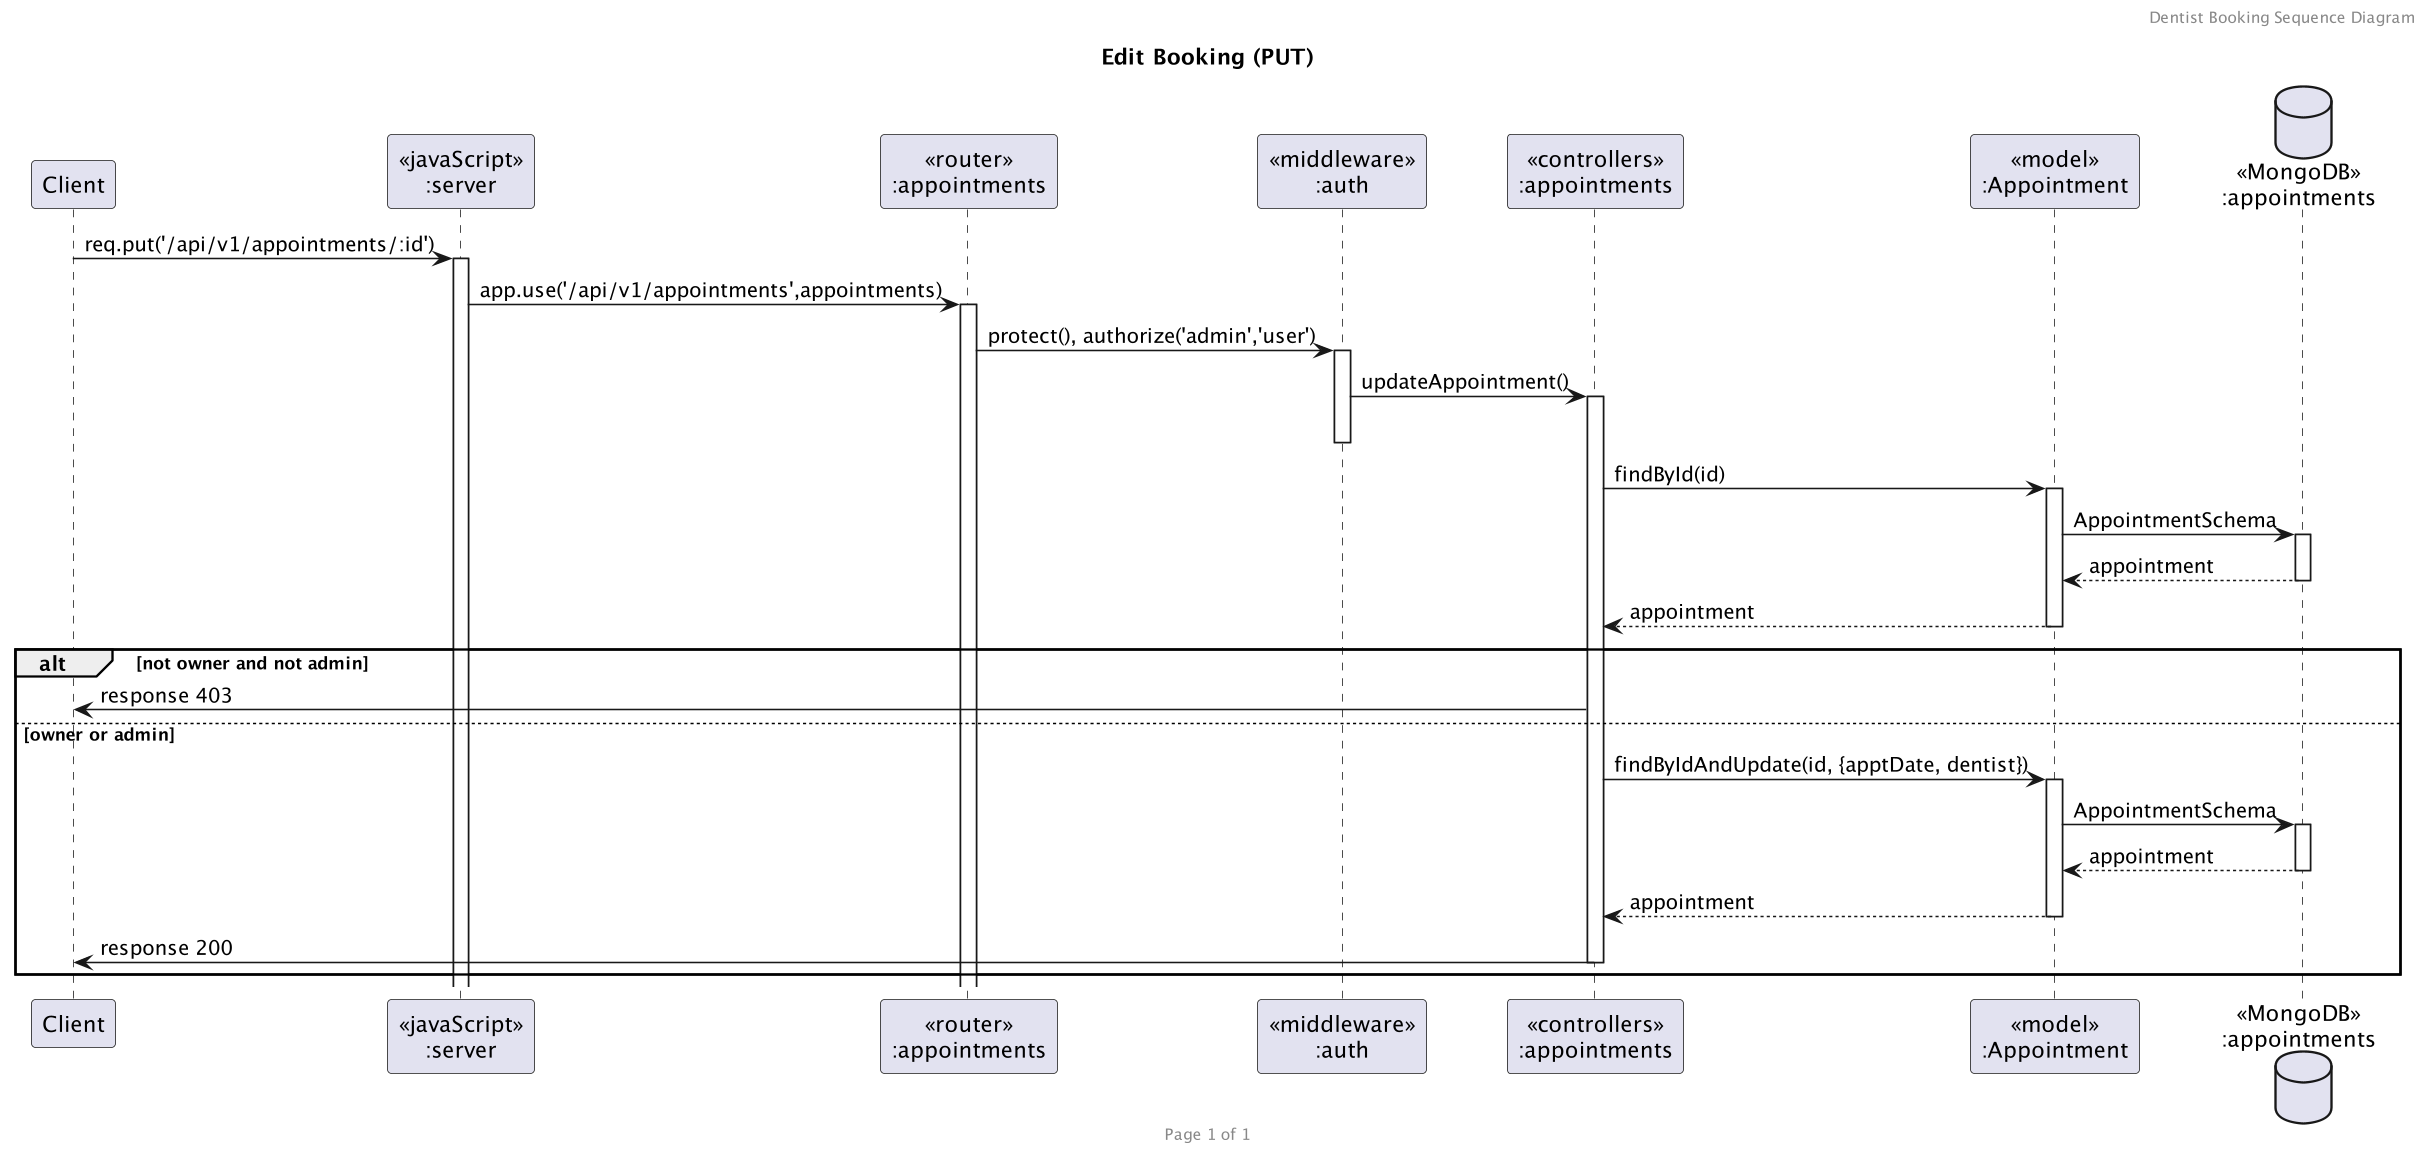

The diagram above was rendered by PlantUML. Its source (embedded in the PNG):
@startuml seq-edit-booking
skinparamlocked dpi 150
header Dentist Booking Sequence Diagram
footer Page %page% of %lastpage%
title "Edit Booking (PUT)"

participant "Client" as client
participant "<<javaScript>>\n:server" as server
participant "<<router>>\n:appointments" as routerAppointments
participant "<<middleware>>\n:auth" as middlewareAuth
participant "<<controllers>>\n:appointments" as controllersAppointments
participant "<<model>>\n:Appointment" as modelAppointment
database "<<MongoDB>>\n:appointments" as AppointmentsDatabase

client->server ++:req.put('/api/v1/appointments/:id')
server->routerAppointments ++:app.use('/api/v1/appointments',appointments)
routerAppointments -> middlewareAuth ++:protect(), authorize('admin','user')
middlewareAuth -> controllersAppointments ++:updateAppointment()
deactivate middlewareAuth
controllersAppointments->modelAppointment ++:findById(id)
modelAppointment ->AppointmentsDatabase ++: AppointmentSchema
AppointmentsDatabase --> modelAppointment --: appointment
controllersAppointments <-- modelAppointment --:appointment
alt not owner and not admin
    controllersAppointments->client :response 403
else owner or admin
    controllersAppointments->modelAppointment ++:findByIdAndUpdate(id, {apptDate, dentist})
    modelAppointment ->AppointmentsDatabase ++: AppointmentSchema
    AppointmentsDatabase --> modelAppointment --: appointment
    controllersAppointments <-- modelAppointment --:appointment
    controllersAppointments->client --:response 200
end
@enduml